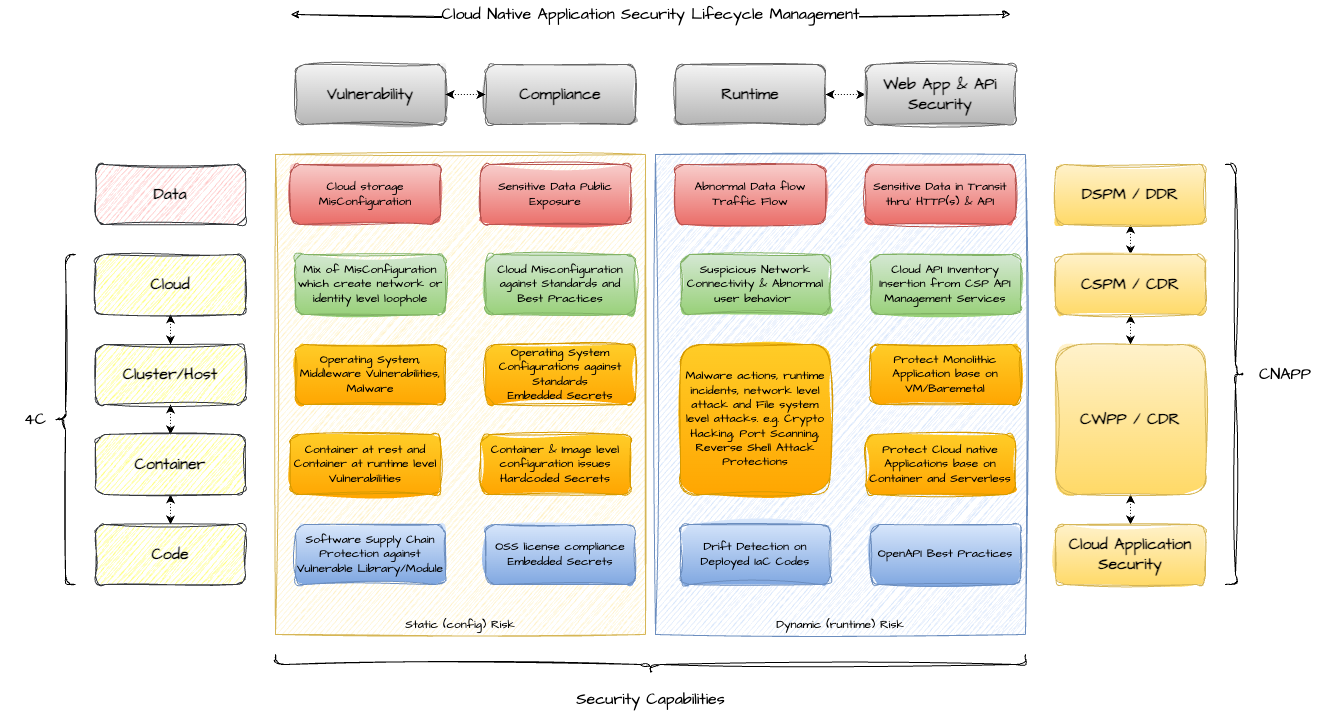

The diagram above was exported from draw.io. Its source (the exported page's mxGraphModel, read from the mxfile embedded in the PNG):
<mxGraphModel dx="2070" dy="723" grid="1" gridSize="10" guides="1" tooltips="1" connect="1" arrows="1" fold="1" page="1" pageScale="1" pageWidth="850" pageHeight="1100" math="0" shadow="0">
  <root>
    <mxCell id="0" />
    <mxCell id="1" parent="0" />
    <mxCell id="igvzsJE-I0JW9wIyfEKl-16" value="Static (config) Risk" style="rounded=0;whiteSpace=wrap;html=1;sketch=1;hachureGap=4;jiggle=2;curveFitting=1;fontFamily=Architects Daughter;fontSource=https%3A%2F%2Ffonts.googleapis.com%2Fcss%3Ffamily%3DArchitects%2BDaughter;verticalAlign=bottom;fillColor=#fff2cc;strokeColor=#d6b656;" parent="1" vertex="1">
      <mxGeometry x="100" y="310" width="370" height="480" as="geometry" />
    </mxCell>
    <mxCell id="igvzsJE-I0JW9wIyfEKl-1" value="Vulnerability" style="rounded=1;whiteSpace=wrap;html=1;sketch=1;hachureGap=4;jiggle=2;curveFitting=1;fontFamily=Architects Daughter;fontSource=https%3A%2F%2Ffonts.googleapis.com%2Fcss%3Ffamily%3DArchitects%2BDaughter;fontSize=16;fontStyle=1;fillColor=#f5f5f5;gradientColor=#b3b3b3;strokeColor=#666666;" parent="1" vertex="1">
      <mxGeometry x="120" y="220" width="150" height="60" as="geometry" />
    </mxCell>
    <mxCell id="igvzsJE-I0JW9wIyfEKl-2" value="Compliance" style="rounded=1;whiteSpace=wrap;html=1;sketch=1;hachureGap=4;jiggle=2;curveFitting=1;fontFamily=Architects Daughter;fontSource=https%3A%2F%2Ffonts.googleapis.com%2Fcss%3Ffamily%3DArchitects%2BDaughter;fontSize=16;fontStyle=1;fillColor=#f5f5f5;gradientColor=#b3b3b3;strokeColor=#666666;" parent="1" vertex="1">
      <mxGeometry x="310" y="220" width="150" height="60" as="geometry" />
    </mxCell>
    <mxCell id="IgxObnEs6-NXooLAJX2n-9" style="edgeStyle=orthogonalEdgeStyle;rounded=0;hachureGap=4;orthogonalLoop=1;jettySize=auto;html=1;exitX=1;exitY=0.5;exitDx=0;exitDy=0;entryX=0;entryY=0.5;entryDx=0;entryDy=0;dashed=1;dashPattern=1 2;strokeColor=default;align=center;verticalAlign=middle;fontFamily=Architects Daughter;fontSource=https%3A%2F%2Ffonts.googleapis.com%2Fcss%3Ffamily%3DArchitects%2BDaughter;fontSize=11;fontColor=default;labelBackgroundColor=default;startArrow=classic;startFill=1;endArrow=classic;flowAnimation=1;" edge="1" parent="1" source="igvzsJE-I0JW9wIyfEKl-3" target="igvzsJE-I0JW9wIyfEKl-4">
      <mxGeometry relative="1" as="geometry" />
    </mxCell>
    <mxCell id="igvzsJE-I0JW9wIyfEKl-3" value="Runtime" style="rounded=1;whiteSpace=wrap;html=1;sketch=1;hachureGap=4;jiggle=2;curveFitting=1;fontFamily=Architects Daughter;fontSource=https%3A%2F%2Ffonts.googleapis.com%2Fcss%3Ffamily%3DArchitects%2BDaughter;fontSize=16;fontStyle=1;fillColor=#f5f5f5;gradientColor=#b3b3b3;strokeColor=#666666;" parent="1" vertex="1">
      <mxGeometry x="500" y="220" width="150" height="60" as="geometry" />
    </mxCell>
    <mxCell id="igvzsJE-I0JW9wIyfEKl-4" value="Web App &amp;amp; APi Security" style="rounded=1;whiteSpace=wrap;html=1;sketch=1;hachureGap=4;jiggle=2;curveFitting=1;fontFamily=Architects Daughter;fontSource=https%3A%2F%2Ffonts.googleapis.com%2Fcss%3Ffamily%3DArchitects%2BDaughter;fontSize=16;fontStyle=1;fillColor=#f5f5f5;gradientColor=#b3b3b3;strokeColor=#666666;" parent="1" vertex="1">
      <mxGeometry x="690" y="220" width="150" height="60" as="geometry" />
    </mxCell>
    <mxCell id="IgxObnEs6-NXooLAJX2n-10" style="edgeStyle=orthogonalEdgeStyle;rounded=0;hachureGap=4;orthogonalLoop=1;jettySize=auto;html=1;exitX=0.5;exitY=1;exitDx=0;exitDy=0;entryX=0.5;entryY=0;entryDx=0;entryDy=0;dashed=1;dashPattern=1 2;strokeColor=default;align=center;verticalAlign=middle;fontFamily=Architects Daughter;fontSource=https%3A%2F%2Ffonts.googleapis.com%2Fcss%3Ffamily%3DArchitects%2BDaughter;fontSize=11;fontColor=default;labelBackgroundColor=default;startArrow=classic;startFill=1;endArrow=classic;flowAnimation=1;" edge="1" parent="1" source="igvzsJE-I0JW9wIyfEKl-5" target="igvzsJE-I0JW9wIyfEKl-6">
      <mxGeometry relative="1" as="geometry" />
    </mxCell>
    <mxCell id="igvzsJE-I0JW9wIyfEKl-5" value="Cloud" style="rounded=1;whiteSpace=wrap;html=1;sketch=1;hachureGap=4;jiggle=2;curveFitting=1;fontFamily=Architects Daughter;fontSource=https%3A%2F%2Ffonts.googleapis.com%2Fcss%3Ffamily%3DArchitects%2BDaughter;fontSize=16;fontStyle=1;fillColor=#ffff88;strokeColor=#36393d;" parent="1" vertex="1">
      <mxGeometry x="-80" y="410" width="150" height="60" as="geometry" />
    </mxCell>
    <mxCell id="IgxObnEs6-NXooLAJX2n-11" style="edgeStyle=orthogonalEdgeStyle;rounded=0;hachureGap=4;orthogonalLoop=1;jettySize=auto;html=1;exitX=0.5;exitY=1;exitDx=0;exitDy=0;entryX=0.5;entryY=0;entryDx=0;entryDy=0;dashed=1;dashPattern=1 2;strokeColor=default;align=center;verticalAlign=middle;fontFamily=Architects Daughter;fontSource=https%3A%2F%2Ffonts.googleapis.com%2Fcss%3Ffamily%3DArchitects%2BDaughter;fontSize=11;fontColor=default;labelBackgroundColor=default;startArrow=classic;startFill=1;endArrow=classic;flowAnimation=1;" edge="1" parent="1" source="igvzsJE-I0JW9wIyfEKl-6" target="igvzsJE-I0JW9wIyfEKl-7">
      <mxGeometry relative="1" as="geometry" />
    </mxCell>
    <mxCell id="igvzsJE-I0JW9wIyfEKl-6" value="Cluster/Host" style="rounded=1;whiteSpace=wrap;html=1;sketch=1;hachureGap=4;jiggle=2;curveFitting=1;fontFamily=Architects Daughter;fontSource=https%3A%2F%2Ffonts.googleapis.com%2Fcss%3Ffamily%3DArchitects%2BDaughter;fontSize=16;fontStyle=1;fillColor=#ffff88;strokeColor=#36393d;" parent="1" vertex="1">
      <mxGeometry x="-80" y="500" width="150" height="60" as="geometry" />
    </mxCell>
    <mxCell id="IgxObnEs6-NXooLAJX2n-12" style="edgeStyle=orthogonalEdgeStyle;rounded=0;hachureGap=4;orthogonalLoop=1;jettySize=auto;html=1;exitX=0.5;exitY=1;exitDx=0;exitDy=0;entryX=0.5;entryY=0;entryDx=0;entryDy=0;dashed=1;dashPattern=1 2;strokeColor=default;align=center;verticalAlign=middle;fontFamily=Architects Daughter;fontSource=https%3A%2F%2Ffonts.googleapis.com%2Fcss%3Ffamily%3DArchitects%2BDaughter;fontSize=11;fontColor=default;labelBackgroundColor=default;startArrow=classic;startFill=1;endArrow=classic;flowAnimation=1;" edge="1" parent="1" source="igvzsJE-I0JW9wIyfEKl-7" target="igvzsJE-I0JW9wIyfEKl-8">
      <mxGeometry relative="1" as="geometry" />
    </mxCell>
    <mxCell id="igvzsJE-I0JW9wIyfEKl-7" value="Container" style="rounded=1;whiteSpace=wrap;html=1;sketch=1;hachureGap=4;jiggle=2;curveFitting=1;fontFamily=Architects Daughter;fontSource=https%3A%2F%2Ffonts.googleapis.com%2Fcss%3Ffamily%3DArchitects%2BDaughter;fontSize=16;fontStyle=1;fillColor=#ffff88;strokeColor=#36393d;" parent="1" vertex="1">
      <mxGeometry x="-80" y="590" width="150" height="60" as="geometry" />
    </mxCell>
    <mxCell id="igvzsJE-I0JW9wIyfEKl-8" value="Code" style="rounded=1;whiteSpace=wrap;html=1;sketch=1;hachureGap=4;jiggle=2;curveFitting=1;fontFamily=Architects Daughter;fontSource=https%3A%2F%2Ffonts.googleapis.com%2Fcss%3Ffamily%3DArchitects%2BDaughter;fontSize=16;fontStyle=1;fillColor=#ffff88;strokeColor=#36393d;" parent="1" vertex="1">
      <mxGeometry x="-80" y="680" width="150" height="60" as="geometry" />
    </mxCell>
    <mxCell id="igvzsJE-I0JW9wIyfEKl-13" value="Cloud Misconfiguration against Standards and Best Practices" style="rounded=1;whiteSpace=wrap;html=1;sketch=1;hachureGap=4;jiggle=2;curveFitting=1;fontFamily=Architects Daughter;fontSource=https%3A%2F%2Ffonts.googleapis.com%2Fcss%3Ffamily%3DArchitects%2BDaughter;fillColor=#d5e8d4;gradientColor=#97d077;strokeColor=#82b366;" parent="1" vertex="1">
      <mxGeometry x="310" y="410" width="150" height="60" as="geometry" />
    </mxCell>
    <mxCell id="igvzsJE-I0JW9wIyfEKl-14" value="Mix of MisConfiguration which create network or identity level loophole" style="rounded=1;whiteSpace=wrap;html=1;sketch=1;hachureGap=4;jiggle=2;curveFitting=1;fontFamily=Architects Daughter;fontSource=https%3A%2F%2Ffonts.googleapis.com%2Fcss%3Ffamily%3DArchitects%2BDaughter;fillColor=#d5e8d4;gradientColor=#97d077;strokeColor=#82b366;" parent="1" vertex="1">
      <mxGeometry x="120" y="410" width="150" height="60" as="geometry" />
    </mxCell>
    <mxCell id="igvzsJE-I0JW9wIyfEKl-15" value="Data" style="rounded=1;whiteSpace=wrap;html=1;sketch=1;hachureGap=4;jiggle=2;curveFitting=1;fontFamily=Architects Daughter;fontSource=https%3A%2F%2Ffonts.googleapis.com%2Fcss%3Ffamily%3DArchitects%2BDaughter;fontSize=16;fontStyle=1;fillColor=#ffcccc;strokeColor=#36393d;" parent="1" vertex="1">
      <mxGeometry x="-80" y="320" width="150" height="60" as="geometry" />
    </mxCell>
    <mxCell id="igvzsJE-I0JW9wIyfEKl-17" value="Dynamic (runtime) Risk" style="rounded=0;whiteSpace=wrap;html=1;sketch=1;hachureGap=4;jiggle=2;curveFitting=1;fontFamily=Architects Daughter;fontSource=https%3A%2F%2Ffonts.googleapis.com%2Fcss%3Ffamily%3DArchitects%2BDaughter;verticalAlign=bottom;fillColor=#dae8fc;strokeColor=#6c8ebf;" parent="1" vertex="1">
      <mxGeometry x="480" y="310" width="370" height="480" as="geometry" />
    </mxCell>
    <mxCell id="igvzsJE-I0JW9wIyfEKl-18" value="Sensitive Data Public Exposure" style="rounded=1;whiteSpace=wrap;html=1;sketch=1;hachureGap=4;jiggle=2;curveFitting=1;fontFamily=Architects Daughter;fontSource=https%3A%2F%2Ffonts.googleapis.com%2Fcss%3Ffamily%3DArchitects%2BDaughter;fillColor=#f8cecc;gradientColor=#ea6b66;strokeColor=#b85450;" parent="1" vertex="1">
      <mxGeometry x="305" y="320" width="150" height="60" as="geometry" />
    </mxCell>
    <mxCell id="igvzsJE-I0JW9wIyfEKl-19" value="Cloud storage MisConfiguration" style="rounded=1;whiteSpace=wrap;html=1;sketch=1;hachureGap=4;jiggle=2;curveFitting=1;fontFamily=Architects Daughter;fontSource=https%3A%2F%2Ffonts.googleapis.com%2Fcss%3Ffamily%3DArchitects%2BDaughter;fillColor=#f8cecc;gradientColor=#ea6b66;strokeColor=#b85450;" parent="1" vertex="1">
      <mxGeometry x="115" y="320" width="150" height="60" as="geometry" />
    </mxCell>
    <mxCell id="igvzsJE-I0JW9wIyfEKl-20" value="Operating System Configurations against Standards&lt;div&gt;Embedded Secrets&lt;/div&gt;" style="rounded=1;whiteSpace=wrap;html=1;sketch=1;hachureGap=4;jiggle=2;curveFitting=1;fontFamily=Architects Daughter;fontSource=https%3A%2F%2Ffonts.googleapis.com%2Fcss%3Ffamily%3DArchitects%2BDaughter;fillColor=#ffcd28;gradientColor=#ffa500;strokeColor=#d79b00;" parent="1" vertex="1">
      <mxGeometry x="310" y="500" width="150" height="60" as="geometry" />
    </mxCell>
    <mxCell id="igvzsJE-I0JW9wIyfEKl-21" value="Operating System, Middleware Vulnerabilities, Malware" style="rounded=1;whiteSpace=wrap;html=1;sketch=1;hachureGap=4;jiggle=2;curveFitting=1;fontFamily=Architects Daughter;fontSource=https%3A%2F%2Ffonts.googleapis.com%2Fcss%3Ffamily%3DArchitects%2BDaughter;fillColor=#ffcd28;gradientColor=#ffa500;strokeColor=#d79b00;" parent="1" vertex="1">
      <mxGeometry x="120" y="500" width="150" height="60" as="geometry" />
    </mxCell>
    <mxCell id="igvzsJE-I0JW9wIyfEKl-22" value="Container &amp;amp; Image level configuration issues&lt;div&gt;Hardcoded Secrets&lt;/div&gt;" style="rounded=1;whiteSpace=wrap;html=1;sketch=1;hachureGap=4;jiggle=2;curveFitting=1;fontFamily=Architects Daughter;fontSource=https%3A%2F%2Ffonts.googleapis.com%2Fcss%3Ffamily%3DArchitects%2BDaughter;fillColor=#ffcd28;gradientColor=#ffa500;strokeColor=#d79b00;" parent="1" vertex="1">
      <mxGeometry x="305" y="590" width="150" height="60" as="geometry" />
    </mxCell>
    <mxCell id="igvzsJE-I0JW9wIyfEKl-23" value="Container at rest and Container at runtime level Vulnerabilities" style="rounded=1;whiteSpace=wrap;html=1;sketch=1;hachureGap=4;jiggle=2;curveFitting=1;fontFamily=Architects Daughter;fontSource=https%3A%2F%2Ffonts.googleapis.com%2Fcss%3Ffamily%3DArchitects%2BDaughter;fillColor=#ffcd28;gradientColor=#ffa500;strokeColor=#d79b00;" parent="1" vertex="1">
      <mxGeometry x="115" y="590" width="150" height="60" as="geometry" />
    </mxCell>
    <mxCell id="igvzsJE-I0JW9wIyfEKl-24" value="OSS license compliance&lt;div&gt;Embedded Secrets&lt;/div&gt;" style="rounded=1;whiteSpace=wrap;html=1;sketch=1;hachureGap=4;jiggle=2;curveFitting=1;fontFamily=Architects Daughter;fontSource=https%3A%2F%2Ffonts.googleapis.com%2Fcss%3Ffamily%3DArchitects%2BDaughter;fillColor=#dae8fc;gradientColor=#7ea6e0;strokeColor=#6c8ebf;" parent="1" vertex="1">
      <mxGeometry x="310" y="680" width="150" height="60" as="geometry" />
    </mxCell>
    <mxCell id="igvzsJE-I0JW9wIyfEKl-25" value="Software Supply Chain Protection against Vulnerable Library/Module" style="rounded=1;whiteSpace=wrap;html=1;sketch=1;hachureGap=4;jiggle=2;curveFitting=1;fontFamily=Architects Daughter;fontSource=https%3A%2F%2Ffonts.googleapis.com%2Fcss%3Ffamily%3DArchitects%2BDaughter;fillColor=#dae8fc;gradientColor=#7ea6e0;strokeColor=#6c8ebf;" parent="1" vertex="1">
      <mxGeometry x="120" y="680" width="150" height="60" as="geometry" />
    </mxCell>
    <mxCell id="igvzsJE-I0JW9wIyfEKl-26" value="Cloud API Inventory Insertion from CSP API Management Services" style="rounded=1;whiteSpace=wrap;html=1;sketch=1;hachureGap=4;jiggle=2;curveFitting=1;fontFamily=Architects Daughter;fontSource=https%3A%2F%2Ffonts.googleapis.com%2Fcss%3Ffamily%3DArchitects%2BDaughter;fillColor=#d5e8d4;gradientColor=#97d077;strokeColor=#82b366;" parent="1" vertex="1">
      <mxGeometry x="695" y="410" width="150" height="60" as="geometry" />
    </mxCell>
    <mxCell id="igvzsJE-I0JW9wIyfEKl-27" value="Suspicious Network Connectivity &amp;amp; Abnormal user behavior&amp;nbsp;" style="rounded=1;whiteSpace=wrap;html=1;sketch=1;hachureGap=4;jiggle=2;curveFitting=1;fontFamily=Architects Daughter;fontSource=https%3A%2F%2Ffonts.googleapis.com%2Fcss%3Ffamily%3DArchitects%2BDaughter;fillColor=#d5e8d4;gradientColor=#97d077;strokeColor=#82b366;" parent="1" vertex="1">
      <mxGeometry x="505" y="410" width="150" height="60" as="geometry" />
    </mxCell>
    <mxCell id="igvzsJE-I0JW9wIyfEKl-28" value="Sensitive Data in Transit thru' HTTP(s) &amp;amp; API" style="rounded=1;whiteSpace=wrap;html=1;sketch=1;hachureGap=4;jiggle=2;curveFitting=1;fontFamily=Architects Daughter;fontSource=https%3A%2F%2Ffonts.googleapis.com%2Fcss%3Ffamily%3DArchitects%2BDaughter;fillColor=#f8cecc;gradientColor=#ea6b66;strokeColor=#b85450;" parent="1" vertex="1">
      <mxGeometry x="690" y="320" width="150" height="60" as="geometry" />
    </mxCell>
    <mxCell id="igvzsJE-I0JW9wIyfEKl-29" value="Abnormal Data flow Traffic Flow" style="rounded=1;whiteSpace=wrap;html=1;sketch=1;hachureGap=4;jiggle=2;curveFitting=1;fontFamily=Architects Daughter;fontSource=https%3A%2F%2Ffonts.googleapis.com%2Fcss%3Ffamily%3DArchitects%2BDaughter;fillColor=#f8cecc;gradientColor=#ea6b66;strokeColor=#b85450;" parent="1" vertex="1">
      <mxGeometry x="500" y="320" width="150" height="60" as="geometry" />
    </mxCell>
    <mxCell id="igvzsJE-I0JW9wIyfEKl-30" value="Protect Monolithic Application base on VM/Baremetal" style="rounded=1;whiteSpace=wrap;html=1;sketch=1;hachureGap=4;jiggle=2;curveFitting=1;fontFamily=Architects Daughter;fontSource=https%3A%2F%2Ffonts.googleapis.com%2Fcss%3Ffamily%3DArchitects%2BDaughter;fillColor=#ffcd28;gradientColor=#ffa500;strokeColor=#d79b00;" parent="1" vertex="1">
      <mxGeometry x="695" y="500" width="150" height="60" as="geometry" />
    </mxCell>
    <mxCell id="igvzsJE-I0JW9wIyfEKl-31" value="Malware actions, runtime incidents, network level attack and File system level attacks. e.g. Crypto Hacking, Port Scanning, Reverse Shell Attack Protections" style="rounded=1;whiteSpace=wrap;html=1;sketch=1;hachureGap=4;jiggle=2;curveFitting=1;fontFamily=Architects Daughter;fontSource=https%3A%2F%2Ffonts.googleapis.com%2Fcss%3Ffamily%3DArchitects%2BDaughter;fillColor=#ffcd28;gradientColor=#ffa500;strokeColor=#d79b00;" parent="1" vertex="1">
      <mxGeometry x="505" y="500" width="150" height="150" as="geometry" />
    </mxCell>
    <mxCell id="igvzsJE-I0JW9wIyfEKl-32" value="Protect Cloud native Applications base on Container and Serverless" style="rounded=1;whiteSpace=wrap;html=1;sketch=1;hachureGap=4;jiggle=2;curveFitting=1;fontFamily=Architects Daughter;fontSource=https%3A%2F%2Ffonts.googleapis.com%2Fcss%3Ffamily%3DArchitects%2BDaughter;fillColor=#ffcd28;gradientColor=#ffa500;strokeColor=#d79b00;" parent="1" vertex="1">
      <mxGeometry x="690" y="590" width="150" height="60" as="geometry" />
    </mxCell>
    <mxCell id="igvzsJE-I0JW9wIyfEKl-34" value="OpenAPI Best Practices" style="rounded=1;whiteSpace=wrap;html=1;sketch=1;hachureGap=4;jiggle=2;curveFitting=1;fontFamily=Architects Daughter;fontSource=https%3A%2F%2Ffonts.googleapis.com%2Fcss%3Ffamily%3DArchitects%2BDaughter;fillColor=#dae8fc;gradientColor=#7ea6e0;strokeColor=#6c8ebf;" parent="1" vertex="1">
      <mxGeometry x="695" y="680" width="150" height="60" as="geometry" />
    </mxCell>
    <mxCell id="igvzsJE-I0JW9wIyfEKl-35" value="Drift Detection on Deployed IaC Codes" style="rounded=1;whiteSpace=wrap;html=1;sketch=1;hachureGap=4;jiggle=2;curveFitting=1;fontFamily=Architects Daughter;fontSource=https%3A%2F%2Ffonts.googleapis.com%2Fcss%3Ffamily%3DArchitects%2BDaughter;fillColor=#dae8fc;gradientColor=#7ea6e0;strokeColor=#6c8ebf;" parent="1" vertex="1">
      <mxGeometry x="505" y="680" width="150" height="60" as="geometry" />
    </mxCell>
    <mxCell id="igvzsJE-I0JW9wIyfEKl-36" value="Cloud Native Application Security Lifecycle Management" style="endArrow=classic;html=1;rounded=0;sketch=1;hachureGap=4;jiggle=2;curveFitting=1;fontFamily=Architects Daughter;fontSource=https%3A%2F%2Ffonts.googleapis.com%2Fcss%3Ffamily%3DArchitects%2BDaughter;fontSize=16;startArrow=classic;startFill=1;" parent="1" edge="1">
      <mxGeometry width="50" height="50" relative="1" as="geometry">
        <mxPoint x="115" y="170" as="sourcePoint" />
        <mxPoint x="835" y="170" as="targetPoint" />
      </mxGeometry>
    </mxCell>
    <mxCell id="IgxObnEs6-NXooLAJX2n-44" style="edgeStyle=orthogonalEdgeStyle;rounded=0;hachureGap=4;orthogonalLoop=1;jettySize=auto;html=1;exitX=0.5;exitY=1;exitDx=0;exitDy=0;entryX=0.5;entryY=0;entryDx=0;entryDy=0;dashed=1;dashPattern=1 2;strokeColor=default;align=center;verticalAlign=middle;fontFamily=Architects Daughter;fontSource=https%3A%2F%2Ffonts.googleapis.com%2Fcss%3Ffamily%3DArchitects%2BDaughter;fontSize=11;fontColor=default;labelBackgroundColor=default;startArrow=classic;startFill=1;endArrow=classic;flowAnimation=1;" edge="1" parent="1" source="IgxObnEs6-NXooLAJX2n-1" target="IgxObnEs6-NXooLAJX2n-2">
      <mxGeometry relative="1" as="geometry" />
    </mxCell>
    <mxCell id="IgxObnEs6-NXooLAJX2n-1" value="DSPM / DDR" style="rounded=1;whiteSpace=wrap;html=1;sketch=1;hachureGap=4;jiggle=2;curveFitting=1;fontFamily=Architects Daughter;fontSource=https%3A%2F%2Ffonts.googleapis.com%2Fcss%3Ffamily%3DArchitects%2BDaughter;fontSize=16;fontStyle=1;fillColor=#fff2cc;gradientColor=#ffd966;strokeColor=#d6b656;" vertex="1" parent="1">
      <mxGeometry x="880" y="320" width="150" height="60" as="geometry" />
    </mxCell>
    <mxCell id="IgxObnEs6-NXooLAJX2n-45" style="edgeStyle=orthogonalEdgeStyle;rounded=0;hachureGap=4;orthogonalLoop=1;jettySize=auto;html=1;exitX=0.5;exitY=1;exitDx=0;exitDy=0;entryX=0.5;entryY=0;entryDx=0;entryDy=0;dashed=1;dashPattern=1 2;strokeColor=default;align=center;verticalAlign=middle;fontFamily=Architects Daughter;fontSource=https%3A%2F%2Ffonts.googleapis.com%2Fcss%3Ffamily%3DArchitects%2BDaughter;fontSize=11;fontColor=default;labelBackgroundColor=default;startArrow=classic;startFill=1;endArrow=classic;flowAnimation=1;" edge="1" parent="1" source="IgxObnEs6-NXooLAJX2n-2" target="IgxObnEs6-NXooLAJX2n-3">
      <mxGeometry relative="1" as="geometry" />
    </mxCell>
    <mxCell id="IgxObnEs6-NXooLAJX2n-2" value="CSPM / CDR" style="rounded=1;whiteSpace=wrap;html=1;sketch=1;hachureGap=4;jiggle=2;curveFitting=1;fontFamily=Architects Daughter;fontSource=https%3A%2F%2Ffonts.googleapis.com%2Fcss%3Ffamily%3DArchitects%2BDaughter;fontSize=16;fontStyle=1;fillColor=#fff2cc;gradientColor=#ffd966;strokeColor=#d6b656;" vertex="1" parent="1">
      <mxGeometry x="880" y="410" width="150" height="60" as="geometry" />
    </mxCell>
    <mxCell id="IgxObnEs6-NXooLAJX2n-46" style="edgeStyle=orthogonalEdgeStyle;rounded=0;hachureGap=4;orthogonalLoop=1;jettySize=auto;html=1;exitX=0.5;exitY=1;exitDx=0;exitDy=0;entryX=0.5;entryY=0;entryDx=0;entryDy=0;dashed=1;dashPattern=1 2;strokeColor=default;align=center;verticalAlign=middle;fontFamily=Architects Daughter;fontSource=https%3A%2F%2Ffonts.googleapis.com%2Fcss%3Ffamily%3DArchitects%2BDaughter;fontSize=11;fontColor=default;labelBackgroundColor=default;startArrow=classic;startFill=1;endArrow=classic;flowAnimation=1;" edge="1" parent="1" source="IgxObnEs6-NXooLAJX2n-3" target="IgxObnEs6-NXooLAJX2n-5">
      <mxGeometry relative="1" as="geometry" />
    </mxCell>
    <mxCell id="IgxObnEs6-NXooLAJX2n-3" value="CWPP / CDR" style="rounded=1;whiteSpace=wrap;html=1;sketch=1;hachureGap=4;jiggle=2;curveFitting=1;fontFamily=Architects Daughter;fontSource=https%3A%2F%2Ffonts.googleapis.com%2Fcss%3Ffamily%3DArchitects%2BDaughter;fontSize=16;fontStyle=1;fillColor=#fff2cc;gradientColor=#ffd966;strokeColor=#d6b656;" vertex="1" parent="1">
      <mxGeometry x="880" y="500" width="150" height="150" as="geometry" />
    </mxCell>
    <mxCell id="IgxObnEs6-NXooLAJX2n-5" value="Cloud Application&lt;div&gt;Security&lt;/div&gt;" style="rounded=1;whiteSpace=wrap;html=1;sketch=1;hachureGap=4;jiggle=2;curveFitting=1;fontFamily=Architects Daughter;fontSource=https%3A%2F%2Ffonts.googleapis.com%2Fcss%3Ffamily%3DArchitects%2BDaughter;fontSize=16;fontStyle=1;fillColor=#fff2cc;gradientColor=#ffd966;strokeColor=#d6b656;" vertex="1" parent="1">
      <mxGeometry x="880" y="680" width="150" height="60" as="geometry" />
    </mxCell>
    <mxCell id="IgxObnEs6-NXooLAJX2n-8" style="edgeStyle=orthogonalEdgeStyle;rounded=0;hachureGap=4;orthogonalLoop=1;jettySize=auto;html=1;exitX=1;exitY=0.5;exitDx=0;exitDy=0;entryX=0;entryY=0.5;entryDx=0;entryDy=0;fontFamily=Architects Daughter;fontSource=https%3A%2F%2Ffonts.googleapis.com%2Fcss%3Ffamily%3DArchitects%2BDaughter;startArrow=classic;startFill=1;flowAnimation=1;dashed=1;dashPattern=1 2;" edge="1" parent="1" source="igvzsJE-I0JW9wIyfEKl-1" target="igvzsJE-I0JW9wIyfEKl-2">
      <mxGeometry relative="1" as="geometry" />
    </mxCell>
    <mxCell id="IgxObnEs6-NXooLAJX2n-13" value="" style="shape=curlyBracket;whiteSpace=wrap;html=1;rounded=1;labelPosition=left;verticalLabelPosition=middle;align=right;verticalAlign=middle;sketch=1;hachureGap=4;jiggle=2;curveFitting=1;fontFamily=Architects Daughter;fontSource=https%3A%2F%2Ffonts.googleapis.com%2Fcss%3Ffamily%3DArchitects%2BDaughter;fontSize=11;fontColor=default;labelBackgroundColor=default;" vertex="1" parent="1">
      <mxGeometry x="-120" y="410" width="20" height="330" as="geometry" />
    </mxCell>
    <mxCell id="IgxObnEs6-NXooLAJX2n-14" value="4C" style="text;html=1;align=center;verticalAlign=middle;whiteSpace=wrap;rounded=0;fontFamily=Architects Daughter;fontSource=https%3A%2F%2Ffonts.googleapis.com%2Fcss%3Ffamily%3DArchitects%2BDaughter;fontSize=16;fontColor=default;labelBackgroundColor=default;" vertex="1" parent="1">
      <mxGeometry x="-170" y="560" width="60" height="30" as="geometry" />
    </mxCell>
    <mxCell id="IgxObnEs6-NXooLAJX2n-15" value="" style="shape=curlyBracket;whiteSpace=wrap;html=1;rounded=1;flipH=1;labelPosition=right;verticalLabelPosition=middle;align=left;verticalAlign=middle;sketch=1;hachureGap=4;jiggle=2;curveFitting=1;fontFamily=Architects Daughter;fontSource=https%3A%2F%2Ffonts.googleapis.com%2Fcss%3Ffamily%3DArchitects%2BDaughter;fontSize=11;fontColor=default;labelBackgroundColor=default;" vertex="1" parent="1">
      <mxGeometry x="1050" y="320" width="20" height="420" as="geometry" />
    </mxCell>
    <mxCell id="IgxObnEs6-NXooLAJX2n-16" value="CNAPP" style="text;html=1;align=center;verticalAlign=middle;whiteSpace=wrap;rounded=0;fontFamily=Architects Daughter;fontSource=https%3A%2F%2Ffonts.googleapis.com%2Fcss%3Ffamily%3DArchitects%2BDaughter;fontSize=16;fontColor=default;labelBackgroundColor=default;" vertex="1" parent="1">
      <mxGeometry x="1080" y="515" width="60" height="30" as="geometry" />
    </mxCell>
    <mxCell id="IgxObnEs6-NXooLAJX2n-17" value="" style="shape=curlyBracket;whiteSpace=wrap;html=1;rounded=1;flipH=1;labelPosition=right;verticalLabelPosition=middle;align=left;verticalAlign=middle;sketch=1;hachureGap=4;jiggle=2;curveFitting=1;fontFamily=Architects Daughter;fontSource=https%3A%2F%2Ffonts.googleapis.com%2Fcss%3Ffamily%3DArchitects%2BDaughter;fontSize=11;fontColor=default;labelBackgroundColor=default;rotation=90;" vertex="1" parent="1">
      <mxGeometry x="465" y="445" width="20" height="750" as="geometry" />
    </mxCell>
    <mxCell id="IgxObnEs6-NXooLAJX2n-18" value="Security Capabilities" style="text;html=1;align=center;verticalAlign=middle;whiteSpace=wrap;rounded=0;fontFamily=Architects Daughter;fontSource=https%3A%2F%2Ffonts.googleapis.com%2Fcss%3Ffamily%3DArchitects%2BDaughter;fontSize=16;fontColor=default;labelBackgroundColor=default;" vertex="1" parent="1">
      <mxGeometry x="382.5" y="840" width="185" height="30" as="geometry" />
    </mxCell>
  </root>
</mxGraphModel>